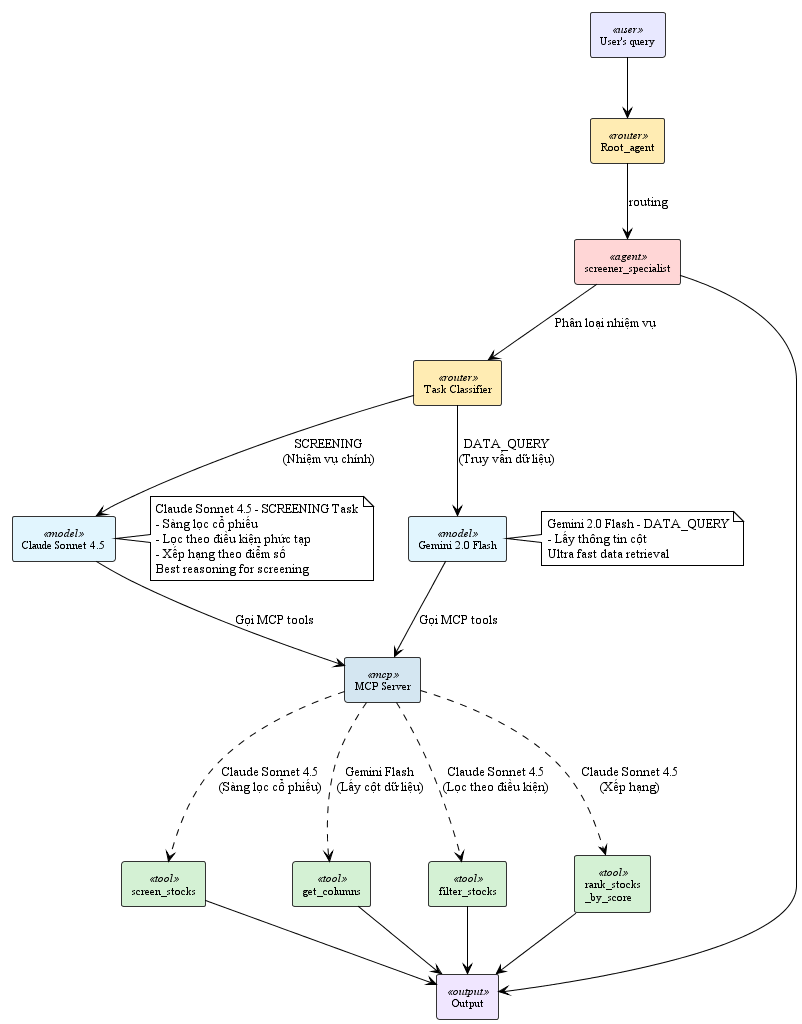

The diagram above was rendered by PlantUML. Its source (embedded in the PNG):
@startuml screener_specialist_multi_model
!theme plain
skinparam backgroundColor #FFFFFF
skinparam shadowing false
skinparam defaultFontName "Times New Roman"

skinparam rectangle {
    BackgroundColor<<user>> #E8E8FF
    BackgroundColor<<router>> #FFECB3
    BackgroundColor<<agent>> #FFD6D6
    BackgroundColor<<model>> #E1F5FE
    BackgroundColor<<mcp>> #D4E6F1
    BackgroundColor<<tool>> #D4F1D4
    BackgroundColor<<output>> #F0E6FF
    BorderColor #333333
    FontSize 11
}

rectangle "User's query" as query <<user>>
rectangle "Root_agent" as root <<router>>
rectangle "screener_specialist" as screener <<agent>>

rectangle "Task Classifier" as selector <<router>>

rectangle "Claude Sonnet 4.5" as claude_sonnet <<model>>
rectangle "Gemini 2.0 Flash" as gemini_flash <<model>>

rectangle "MCP Server" as mcp <<mcp>>
rectangle "Output" as output <<output>>

rectangle "screen_stocks" as screen <<tool>>
rectangle "get_columns" as columns <<tool>>
rectangle "filter_stocks" as filter <<tool>>
rectangle "rank_stocks\n_by_score" as rank <<tool>>

query --> root
root --> screener : "routing"

screener --> selector : "Phân loại nhiệm vụ"

selector --> claude_sonnet : "SCREENING\n(Nhiệm vụ chính)"
selector --> gemini_flash : "DATA_QUERY\n(Truy vấn dữ liệu)"

claude_sonnet --> mcp : "Gọi MCP tools"
gemini_flash --> mcp : "Gọi MCP tools"

mcp -.-> screen : "Claude Sonnet 4.5\n(Sàng lọc cổ phiếu)"
mcp -.-> filter : "Claude Sonnet 4.5\n(Lọc theo điều kiện)"
mcp -.-> rank : "Claude Sonnet 4.5\n(Xếp hạng)"
mcp -.-> columns : "Gemini Flash\n(Lấy cột dữ liệu)"

screen --> output
columns --> output
filter --> output
rank --> output

screener --> output

note right of claude_sonnet
  Claude Sonnet 4.5 - SCREENING Task
  - Sàng lọc cổ phiếu
  - Lọc theo điều kiện phức tạp
  - Xếp hạng theo điểm số
  Best reasoning for screening
end note

note right of gemini_flash
  Gemini 2.0 Flash - DATA_QUERY
  - Lấy thông tin cột
  Ultra fast data retrieval
end note

@enduml